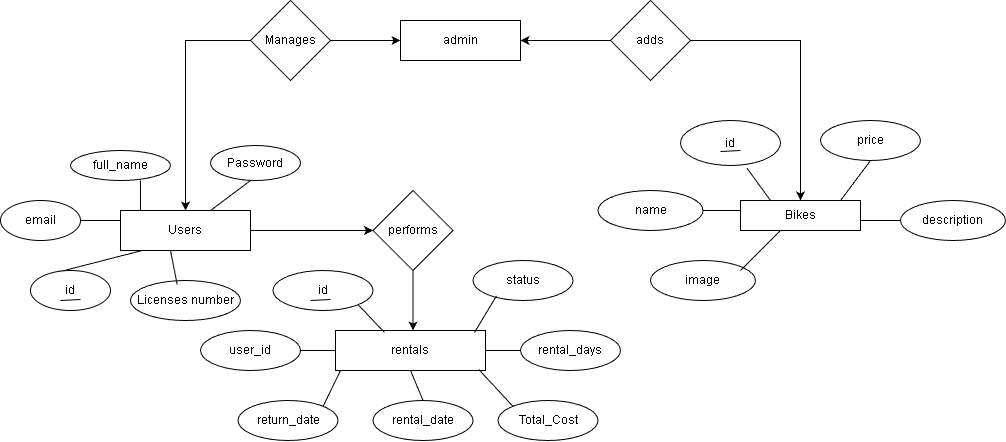

The diagram above was exported from draw.io. Its source (the exported page's mxGraphModel, read from the mxfile embedded in the PNG):
<mxGraphModel dx="1226" dy="722" grid="1" gridSize="10" guides="1" tooltips="1" connect="1" arrows="1" fold="1" page="1" pageScale="1" pageWidth="850" pageHeight="1100" math="0" shadow="0">
  <root>
    <mxCell id="0" />
    <mxCell id="1" parent="0" />
    <mxCell id="VrvoEikbIFv0CNLpuBRV-2" parent="1" style="rounded=0;whiteSpace=wrap;html=1;" value="admin" vertex="1">
      <mxGeometry height="40" width="120" x="750" y="460" as="geometry" />
    </mxCell>
    <mxCell id="VrvoEikbIFv0CNLpuBRV-3" edge="1" parent="1" source="VrvoEikbIFv0CNLpuBRV-5" style="edgeStyle=orthogonalEdgeStyle;rounded=0;orthogonalLoop=1;jettySize=auto;html=1;" target="VrvoEikbIFv0CNLpuBRV-2" value="">
      <mxGeometry relative="1" as="geometry" />
    </mxCell>
    <mxCell id="VrvoEikbIFv0CNLpuBRV-4" edge="1" parent="1" source="VrvoEikbIFv0CNLpuBRV-5" style="edgeStyle=orthogonalEdgeStyle;rounded=0;orthogonalLoop=1;jettySize=auto;html=1;" target="VrvoEikbIFv0CNLpuBRV-10" value="">
      <mxGeometry relative="1" as="geometry">
        <Array as="points">
          <mxPoint x="535" y="480" />
        </Array>
      </mxGeometry>
    </mxCell>
    <mxCell id="VrvoEikbIFv0CNLpuBRV-5" parent="1" style="rhombus;whiteSpace=wrap;html=1;" value="Manages" vertex="1">
      <mxGeometry height="80" width="80" x="600" y="440" as="geometry" />
    </mxCell>
    <mxCell id="VrvoEikbIFv0CNLpuBRV-6" edge="1" parent="1" source="VrvoEikbIFv0CNLpuBRV-8" style="edgeStyle=orthogonalEdgeStyle;rounded=0;orthogonalLoop=1;jettySize=auto;html=1;" target="VrvoEikbIFv0CNLpuBRV-2" value="">
      <mxGeometry relative="1" as="geometry" />
    </mxCell>
    <mxCell id="VrvoEikbIFv0CNLpuBRV-7" edge="1" parent="1" source="VrvoEikbIFv0CNLpuBRV-8" style="edgeStyle=orthogonalEdgeStyle;rounded=0;orthogonalLoop=1;jettySize=auto;html=1;" target="VrvoEikbIFv0CNLpuBRV-11" value="">
      <mxGeometry relative="1" as="geometry" />
    </mxCell>
    <mxCell id="VrvoEikbIFv0CNLpuBRV-8" parent="1" style="rhombus;whiteSpace=wrap;html=1;" value="adds" vertex="1">
      <mxGeometry height="80" width="80" x="960" y="440" as="geometry" />
    </mxCell>
    <mxCell id="VrvoEikbIFv0CNLpuBRV-9" edge="1" parent="1" source="VrvoEikbIFv0CNLpuBRV-10" style="edgeStyle=orthogonalEdgeStyle;rounded=0;orthogonalLoop=1;jettySize=auto;html=1;" target="VrvoEikbIFv0CNLpuBRV-31" value="">
      <mxGeometry relative="1" as="geometry" />
    </mxCell>
    <mxCell id="VrvoEikbIFv0CNLpuBRV-10" parent="1" style="whiteSpace=wrap;html=1;" value="Users" vertex="1">
      <mxGeometry height="40" width="130" x="470" y="650" as="geometry" />
    </mxCell>
    <mxCell id="VrvoEikbIFv0CNLpuBRV-11" parent="1" style="whiteSpace=wrap;html=1;" value="Bikes" vertex="1">
      <mxGeometry height="30" width="120" x="1090" y="640" as="geometry" />
    </mxCell>
    <mxCell id="VrvoEikbIFv0CNLpuBRV-12" parent="1" style="ellipse;whiteSpace=wrap;html=1;" value="email" vertex="1">
      <mxGeometry height="40" width="80" x="350" y="640" as="geometry" />
    </mxCell>
    <mxCell id="VrvoEikbIFv0CNLpuBRV-13" parent="1" style="ellipse;whiteSpace=wrap;html=1;" value="full_name" vertex="1">
      <mxGeometry height="30" width="100" x="420" y="590" as="geometry" />
    </mxCell>
    <mxCell id="VrvoEikbIFv0CNLpuBRV-14" parent="1" style="ellipse;whiteSpace=wrap;html=1;" value="Password" vertex="1">
      <mxGeometry height="35" width="90" x="560" y="585" as="geometry" />
    </mxCell>
    <mxCell id="VrvoEikbIFv0CNLpuBRV-15" parent="1" style="ellipse;whiteSpace=wrap;html=1;" value="Licenses number" vertex="1">
      <mxGeometry height="40" width="110" x="480" y="720" as="geometry" />
    </mxCell>
    <mxCell id="VrvoEikbIFv0CNLpuBRV-16" edge="1" parent="1" source="VrvoEikbIFv0CNLpuBRV-12" style="endArrow=none;html=1;rounded=0;entryX=0;entryY=0.25;entryDx=0;entryDy=0;exitX=1;exitY=0.5;exitDx=0;exitDy=0;" target="VrvoEikbIFv0CNLpuBRV-10" value="">
      <mxGeometry height="50" relative="1" width="50" as="geometry">
        <mxPoint x="420" y="690" as="sourcePoint" />
        <mxPoint x="470" y="640" as="targetPoint" />
      </mxGeometry>
    </mxCell>
    <mxCell id="VrvoEikbIFv0CNLpuBRV-17" edge="1" parent="1" style="endArrow=none;html=1;rounded=0;" value="">
      <mxGeometry height="50" relative="1" width="50" as="geometry">
        <mxPoint x="490" y="650" as="sourcePoint" />
        <mxPoint x="490" y="620" as="targetPoint" />
      </mxGeometry>
    </mxCell>
    <mxCell id="VrvoEikbIFv0CNLpuBRV-18" edge="1" parent="1" style="endArrow=none;html=1;rounded=0;" value="">
      <mxGeometry height="50" relative="1" width="50" as="geometry">
        <mxPoint x="560" y="650" as="sourcePoint" />
        <mxPoint x="600" y="620" as="targetPoint" />
      </mxGeometry>
    </mxCell>
    <mxCell id="VrvoEikbIFv0CNLpuBRV-19" edge="1" parent="1" source="VrvoEikbIFv0CNLpuBRV-15" style="endArrow=none;html=1;rounded=0;exitX=0.425;exitY=0.105;exitDx=0;exitDy=0;exitPerimeter=0;" value="">
      <mxGeometry height="50" relative="1" width="50" as="geometry">
        <mxPoint x="490" y="720" as="sourcePoint" />
        <mxPoint x="520" y="690" as="targetPoint" />
      </mxGeometry>
    </mxCell>
    <mxCell id="VrvoEikbIFv0CNLpuBRV-20" parent="1" style="ellipse;whiteSpace=wrap;html=1;" value="id" vertex="1">
      <mxGeometry height="45" width="100" x="1030" y="560" as="geometry" />
    </mxCell>
    <mxCell id="VrvoEikbIFv0CNLpuBRV-21" parent="1" style="ellipse;whiteSpace=wrap;html=1;" value="price" vertex="1">
      <mxGeometry height="40" width="100" x="1170" y="560" as="geometry" />
    </mxCell>
    <mxCell id="VrvoEikbIFv0CNLpuBRV-22" parent="1" style="ellipse;whiteSpace=wrap;html=1;" value="name" vertex="1">
      <mxGeometry height="40" width="105" x="947.5" y="630" as="geometry" />
    </mxCell>
    <mxCell id="VrvoEikbIFv0CNLpuBRV-23" parent="1" style="ellipse;whiteSpace=wrap;html=1;" value="image" vertex="1">
      <mxGeometry height="40" width="105" x="1000" y="700" as="geometry" />
    </mxCell>
    <mxCell id="VrvoEikbIFv0CNLpuBRV-24" parent="1" style="ellipse;whiteSpace=wrap;html=1;" value="description" vertex="1">
      <mxGeometry height="40" width="105" x="1250" y="640" as="geometry" />
    </mxCell>
    <mxCell id="VrvoEikbIFv0CNLpuBRV-25" edge="1" parent="1" source="VrvoEikbIFv0CNLpuBRV-11" style="endArrow=none;html=1;rounded=0;exitX=0.25;exitY=0;exitDx=0;exitDy=0;entryX=0.664;entryY=1.058;entryDx=0;entryDy=0;entryPerimeter=0;" target="VrvoEikbIFv0CNLpuBRV-20" value="">
      <mxGeometry height="50" relative="1" width="50" as="geometry">
        <Array as="points" />
        <mxPoint x="1090" y="630" as="sourcePoint" />
        <mxPoint x="1120" y="600" as="targetPoint" />
      </mxGeometry>
    </mxCell>
    <mxCell id="VrvoEikbIFv0CNLpuBRV-26" edge="1" parent="1" style="endArrow=none;html=1;rounded=0;" value="">
      <mxGeometry height="50" relative="1" width="50" as="geometry">
        <mxPoint x="1090" y="710" as="sourcePoint" />
        <mxPoint x="1130" y="670" as="targetPoint" />
      </mxGeometry>
    </mxCell>
    <mxCell id="VrvoEikbIFv0CNLpuBRV-27" edge="1" parent="1" source="VrvoEikbIFv0CNLpuBRV-22" style="endArrow=none;html=1;rounded=0;exitX=1;exitY=0.5;exitDx=0;exitDy=0;" value="">
      <mxGeometry height="50" relative="1" width="50" as="geometry">
        <mxPoint x="1060" y="680" as="sourcePoint" />
        <mxPoint x="1090" y="650" as="targetPoint" />
      </mxGeometry>
    </mxCell>
    <mxCell id="VrvoEikbIFv0CNLpuBRV-28" edge="1" parent="1" style="endArrow=none;html=1;rounded=0;exitX=1;exitY=0.5;exitDx=0;exitDy=0;" value="">
      <mxGeometry height="50" relative="1" width="50" as="geometry">
        <mxPoint x="1210" y="660" as="sourcePoint" />
        <mxPoint x="1250" y="660" as="targetPoint" />
      </mxGeometry>
    </mxCell>
    <mxCell id="VrvoEikbIFv0CNLpuBRV-29" edge="1" parent="1" style="endArrow=none;html=1;rounded=0;" value="">
      <mxGeometry height="50" relative="1" width="50" as="geometry">
        <mxPoint x="1190" y="640" as="sourcePoint" />
        <mxPoint x="1220" y="600" as="targetPoint" />
      </mxGeometry>
    </mxCell>
    <mxCell id="VrvoEikbIFv0CNLpuBRV-30" edge="1" parent="1" source="VrvoEikbIFv0CNLpuBRV-31" style="edgeStyle=orthogonalEdgeStyle;rounded=0;orthogonalLoop=1;jettySize=auto;html=1;" target="VrvoEikbIFv0CNLpuBRV-32" value="">
      <mxGeometry relative="1" as="geometry">
        <Array as="points">
          <mxPoint x="760" y="780" />
          <mxPoint x="760" y="780" />
        </Array>
      </mxGeometry>
    </mxCell>
    <mxCell id="VrvoEikbIFv0CNLpuBRV-31" parent="1" style="rhombus;whiteSpace=wrap;html=1;" value="performs" vertex="1">
      <mxGeometry height="80" width="80" x="722.5" y="630" as="geometry" />
    </mxCell>
    <mxCell id="VrvoEikbIFv0CNLpuBRV-32" parent="1" style="whiteSpace=wrap;html=1;" value="rentals" vertex="1">
      <mxGeometry height="40" width="150" x="685" y="770" as="geometry" />
    </mxCell>
    <mxCell id="VrvoEikbIFv0CNLpuBRV-33" parent="1" style="ellipse;whiteSpace=wrap;html=1;" value="id" vertex="1">
      <mxGeometry height="40" width="100" x="622.5" y="710" as="geometry" />
    </mxCell>
    <mxCell id="VrvoEikbIFv0CNLpuBRV-34" parent="1" style="ellipse;whiteSpace=wrap;html=1;" value="user_id" vertex="1">
      <mxGeometry height="40" width="100" x="550" y="770" as="geometry" />
    </mxCell>
    <mxCell id="VrvoEikbIFv0CNLpuBRV-35" parent="1" style="ellipse;whiteSpace=wrap;html=1;" value="return_date" vertex="1">
      <mxGeometry height="40" width="100" x="587.5" y="840" as="geometry" />
    </mxCell>
    <mxCell id="VrvoEikbIFv0CNLpuBRV-36" parent="1" style="ellipse;whiteSpace=wrap;html=1;" value="rental_date" vertex="1">
      <mxGeometry height="40" width="100" x="722.5" y="840" as="geometry" />
    </mxCell>
    <mxCell id="VrvoEikbIFv0CNLpuBRV-37" parent="1" style="ellipse;whiteSpace=wrap;html=1;" value="status" vertex="1">
      <mxGeometry height="40" width="100" x="822.5" y="700" as="geometry" />
    </mxCell>
    <mxCell id="VrvoEikbIFv0CNLpuBRV-38" parent="1" style="ellipse;whiteSpace=wrap;html=1;" value="Total_Cost" vertex="1">
      <mxGeometry height="40" width="100" x="847.5" y="840" as="geometry" />
    </mxCell>
    <mxCell id="VrvoEikbIFv0CNLpuBRV-39" parent="1" style="ellipse;whiteSpace=wrap;html=1;" value="rental_days" vertex="1">
      <mxGeometry height="40" width="100" x="870" y="770" as="geometry" />
    </mxCell>
    <mxCell id="VrvoEikbIFv0CNLpuBRV-40" edge="1" parent="1" source="VrvoEikbIFv0CNLpuBRV-34" style="endArrow=none;html=1;rounded=0;exitX=1;exitY=0.5;exitDx=0;exitDy=0;entryX=0;entryY=0.5;entryDx=0;entryDy=0;" target="VrvoEikbIFv0CNLpuBRV-32" value="">
      <mxGeometry height="50" relative="1" width="50" as="geometry">
        <mxPoint x="660" y="790" as="sourcePoint" />
        <mxPoint x="697" y="790" as="targetPoint" />
      </mxGeometry>
    </mxCell>
    <mxCell id="VrvoEikbIFv0CNLpuBRV-41" edge="1" parent="1" source="VrvoEikbIFv0CNLpuBRV-35" style="endArrow=none;html=1;rounded=0;exitX=1;exitY=0;exitDx=0;exitDy=0;entryX=0.664;entryY=1.058;entryDx=0;entryDy=0;entryPerimeter=0;" value="">
      <mxGeometry height="50" relative="1" width="50" as="geometry">
        <Array as="points" />
        <mxPoint x="714" y="842" as="sourcePoint" />
        <mxPoint x="690" y="810" as="targetPoint" />
      </mxGeometry>
    </mxCell>
    <mxCell id="VrvoEikbIFv0CNLpuBRV-42" edge="1" parent="1" source="VrvoEikbIFv0CNLpuBRV-36" style="endArrow=none;html=1;rounded=0;exitX=0.5;exitY=0;exitDx=0;exitDy=0;entryX=0.5;entryY=1;entryDx=0;entryDy=0;" target="VrvoEikbIFv0CNLpuBRV-32" value="">
      <mxGeometry height="50" relative="1" width="50" as="geometry">
        <Array as="points" />
        <mxPoint x="784" y="852" as="sourcePoint" />
        <mxPoint x="760" y="820" as="targetPoint" />
      </mxGeometry>
    </mxCell>
    <mxCell id="VrvoEikbIFv0CNLpuBRV-43" edge="1" parent="1" source="VrvoEikbIFv0CNLpuBRV-38" style="endArrow=none;html=1;rounded=0;exitX=0;exitY=0;exitDx=0;exitDy=0;entryX=0.955;entryY=0.975;entryDx=0;entryDy=0;entryPerimeter=0;" target="VrvoEikbIFv0CNLpuBRV-32" value="">
      <mxGeometry height="50" relative="1" width="50" as="geometry">
        <Array as="points" />
        <mxPoint x="874" y="852" as="sourcePoint" />
        <mxPoint x="850" y="820" as="targetPoint" />
      </mxGeometry>
    </mxCell>
    <mxCell id="VrvoEikbIFv0CNLpuBRV-44" edge="1" parent="1" source="VrvoEikbIFv0CNLpuBRV-39" style="endArrow=none;html=1;rounded=0;exitX=0;exitY=0.5;exitDx=0;exitDy=0;entryX=1;entryY=0.5;entryDx=0;entryDy=0;" target="VrvoEikbIFv0CNLpuBRV-32" value="">
      <mxGeometry height="50" relative="1" width="50" as="geometry">
        <Array as="points" />
        <mxPoint x="874" y="802" as="sourcePoint" />
        <mxPoint x="850" y="770" as="targetPoint" />
      </mxGeometry>
    </mxCell>
    <mxCell id="VrvoEikbIFv0CNLpuBRV-45" edge="1" parent="1" style="endArrow=none;html=1;rounded=0;exitX=0.25;exitY=0;exitDx=0;exitDy=0;entryX=0.235;entryY=0.885;entryDx=0;entryDy=0;entryPerimeter=0;" target="VrvoEikbIFv0CNLpuBRV-37" value="">
      <mxGeometry height="50" relative="1" width="50" as="geometry">
        <Array as="points" />
        <mxPoint x="824" y="772" as="sourcePoint" />
        <mxPoint x="800" y="740" as="targetPoint" />
      </mxGeometry>
    </mxCell>
    <mxCell id="VrvoEikbIFv0CNLpuBRV-46" edge="1" parent="1" style="endArrow=none;html=1;rounded=0;exitX=0.25;exitY=0;exitDx=0;exitDy=0;entryX=1;entryY=1;entryDx=0;entryDy=0;" target="VrvoEikbIFv0CNLpuBRV-33" value="">
      <mxGeometry height="50" relative="1" width="50" as="geometry">
        <Array as="points" />
        <mxPoint x="734" y="772" as="sourcePoint" />
        <mxPoint x="710" y="740" as="targetPoint" />
      </mxGeometry>
    </mxCell>
    <mxCell id="VrvoEikbIFv0CNLpuBRV-47" edge="1" parent="1" source="VrvoEikbIFv0CNLpuBRV-48" style="endArrow=none;html=1;rounded=0;exitX=0.335;exitY=0.045;exitDx=0;exitDy=0;entryX=0.172;entryY=0.995;entryDx=0;entryDy=0;entryPerimeter=0;exitPerimeter=0;" target="VrvoEikbIFv0CNLpuBRV-10" value="">
      <mxGeometry height="50" relative="1" width="50" as="geometry">
        <Array as="points" />
        <mxPoint x="414" y="742" as="sourcePoint" />
        <mxPoint x="390" y="710" as="targetPoint" />
      </mxGeometry>
    </mxCell>
    <mxCell id="VrvoEikbIFv0CNLpuBRV-48" parent="1" style="ellipse;whiteSpace=wrap;html=1;" value="id" vertex="1">
      <mxGeometry height="40" width="80" x="380" y="710" as="geometry" />
    </mxCell>
    <mxCell id="VrvoEikbIFv0CNLpuBRV-49" edge="1" parent="1" style="endArrow=none;html=1;rounded=0;" value="">
      <mxGeometry height="50" relative="1" width="50" as="geometry">
        <mxPoint x="410" y="740" as="sourcePoint" />
        <mxPoint x="430" y="739" as="targetPoint" />
      </mxGeometry>
    </mxCell>
    <mxCell id="VrvoEikbIFv0CNLpuBRV-50" edge="1" parent="1" style="endArrow=none;html=1;rounded=0;" value="">
      <mxGeometry height="50" relative="1" width="50" as="geometry">
        <mxPoint x="660" y="740" as="sourcePoint" />
        <mxPoint x="680" y="739" as="targetPoint" />
      </mxGeometry>
    </mxCell>
    <mxCell id="VrvoEikbIFv0CNLpuBRV-51" edge="1" parent="1" style="endArrow=none;html=1;rounded=0;" value="">
      <mxGeometry height="50" relative="1" width="50" as="geometry">
        <mxPoint x="1070" y="591" as="sourcePoint" />
        <mxPoint x="1090" y="590" as="targetPoint" />
      </mxGeometry>
    </mxCell>
  </root>
</mxGraphModel>